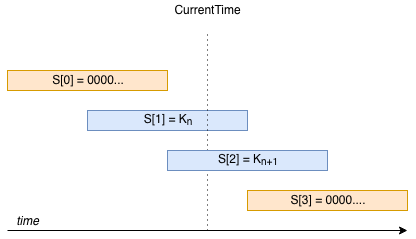

The diagram above was exported from draw.io. Its source (the exported page's mxGraphModel, read from the mxfile embedded in the PNG):
<mxGraphModel dx="836" dy="1146" grid="1" gridSize="10" guides="1" tooltips="1" connect="1" arrows="1" fold="1" page="1" pageScale="1" pageWidth="850" pageHeight="1100" math="0" shadow="0">
  <root>
    <mxCell id="u8sHltS-zU7yw7TnR_2j-0" />
    <mxCell id="u8sHltS-zU7yw7TnR_2j-1" parent="u8sHltS-zU7yw7TnR_2j-0" />
    <mxCell id="FJoXLdYUI589XaAav7e_-0" value="S[0] = 0000..." style="rounded=0;whiteSpace=wrap;html=1;fillColor=#ffe6cc;strokeColor=#d79b00;" vertex="1" parent="u8sHltS-zU7yw7TnR_2j-1">
      <mxGeometry x="80" y="160" width="160" height="20" as="geometry" />
    </mxCell>
    <mxCell id="FJoXLdYUI589XaAav7e_-1" value="S[1] = K&lt;sub&gt;n&lt;/sub&gt;" style="rounded=0;whiteSpace=wrap;html=1;fillColor=#dae8fc;strokeColor=#6c8ebf;" vertex="1" parent="u8sHltS-zU7yw7TnR_2j-1">
      <mxGeometry x="160" y="200" width="160" height="20" as="geometry" />
    </mxCell>
    <mxCell id="FJoXLdYUI589XaAav7e_-2" value="S[3] = 0000...." style="rounded=0;whiteSpace=wrap;html=1;fillColor=#ffe6cc;strokeColor=#d79b00;" vertex="1" parent="u8sHltS-zU7yw7TnR_2j-1">
      <mxGeometry x="320" y="280" width="160" height="20" as="geometry" />
    </mxCell>
    <mxCell id="FJoXLdYUI589XaAav7e_-3" value="" style="endArrow=classic;html=1;endFill=1;" edge="1" parent="u8sHltS-zU7yw7TnR_2j-1">
      <mxGeometry width="50" height="50" relative="1" as="geometry">
        <mxPoint x="80" y="320" as="sourcePoint" />
        <mxPoint x="480" y="320" as="targetPoint" />
      </mxGeometry>
    </mxCell>
    <mxCell id="FJoXLdYUI589XaAav7e_-4" value="&lt;i&gt;time&lt;/i&gt;" style="text;html=1;align=center;verticalAlign=middle;resizable=0;points=[];autosize=1;" vertex="1" parent="u8sHltS-zU7yw7TnR_2j-1">
      <mxGeometry x="80" y="301" width="40" height="20" as="geometry" />
    </mxCell>
    <mxCell id="FJoXLdYUI589XaAav7e_-6" value="" style="endArrow=none;html=1;dashed=1;dashPattern=1 4;" edge="1" parent="u8sHltS-zU7yw7TnR_2j-1">
      <mxGeometry width="50" height="50" relative="1" as="geometry">
        <mxPoint x="280" y="320" as="sourcePoint" />
        <mxPoint x="280" y="120" as="targetPoint" />
      </mxGeometry>
    </mxCell>
    <mxCell id="FJoXLdYUI589XaAav7e_-7" value="S[2] = K&lt;sub&gt;n+1&lt;/sub&gt;" style="rounded=0;whiteSpace=wrap;html=1;fillColor=#dae8fc;strokeColor=#6c8ebf;" vertex="1" parent="u8sHltS-zU7yw7TnR_2j-1">
      <mxGeometry x="240" y="240" width="160" height="20" as="geometry" />
    </mxCell>
    <mxCell id="J49gwRu20ED9CEgQ7hM1-0" value="CurrentTime" style="text;html=1;align=center;verticalAlign=middle;resizable=0;points=[];autosize=1;" vertex="1" parent="u8sHltS-zU7yw7TnR_2j-1">
      <mxGeometry x="240" y="90" width="80" height="20" as="geometry" />
    </mxCell>
  </root>
</mxGraphModel>